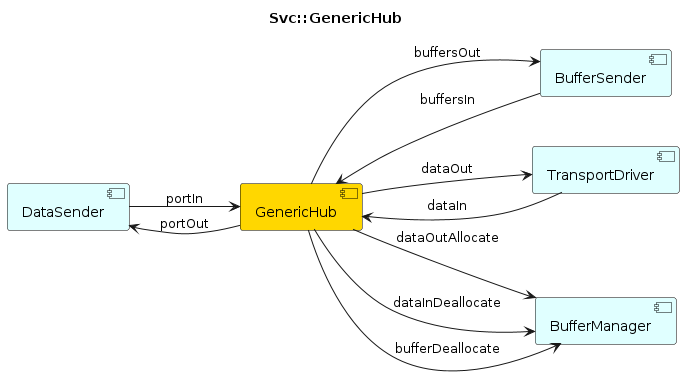

The diagram above was rendered by PlantUML. Its source (embedded in the PNG):
@startuml ContextDiagram
left to right direction
' Horizontal lines: -->, <--, <-->
' Vertical lines: ->, <-, <->

title Svc::GenericHub
skinparam component {
    BackgroundColor LightCyan
    BorderColor Black
}


component [DataSender]
component [BufferSender]
component [GenericHub] #Gold
component [TransportDriver]
component [BufferManager]

GenericHub --> TransportDriver : dataOut
TransportDriver --> GenericHub : dataIn
DataSender --> GenericHub : portIn
GenericHub --> DataSender : portOut
GenericHub --> BufferManager : dataOutAllocate
GenericHub --> BufferManager : dataInDeallocate
BufferSender --> GenericHub : buffersIn
GenericHub --> BufferSender : buffersOut
GenericHub --> BufferManager : bufferDeallocate

@enduml